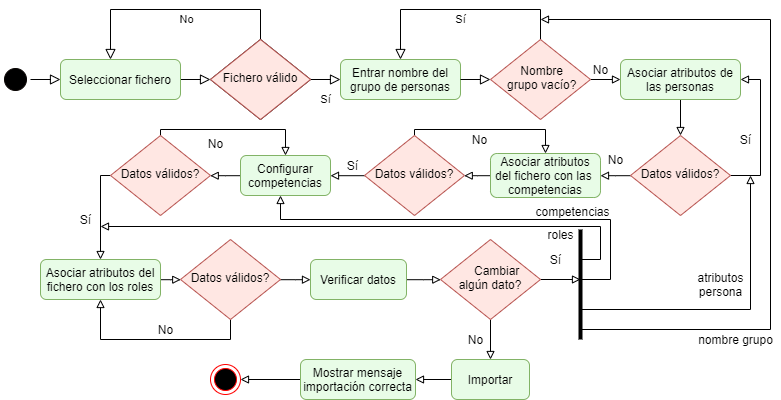

The diagram above was exported from draw.io. Its source (the exported page's mxGraphModel, read from the mxfile embedded in the PNG):
<mxGraphModel dx="410" dy="237" grid="1" gridSize="10" guides="1" tooltips="1" connect="1" arrows="1" fold="1" page="1" pageScale="1" pageWidth="827" pageHeight="1169" math="0" shadow="0">
  <root>
    <mxCell id="BYCLcZ1RzX0AAWowisPE-0" />
    <mxCell id="BYCLcZ1RzX0AAWowisPE-1" parent="BYCLcZ1RzX0AAWowisPE-0" />
    <mxCell id="BYCLcZ1RzX0AAWowisPE-2" value="" style="ellipse;html=1;shape=endState;fillColor=#000000;strokeColor=#ff0000;" parent="BYCLcZ1RzX0AAWowisPE-1" vertex="1">
      <mxGeometry x="900" y="415" width="30" height="30" as="geometry" />
    </mxCell>
    <mxCell id="BYCLcZ1RzX0AAWowisPE-3" value="" style="ellipse;html=1;shape=startState;fillColor=#000000;strokeColor=#0A0504;" parent="BYCLcZ1RzX0AAWowisPE-1" vertex="1">
      <mxGeometry x="690" y="115" width="30" height="30" as="geometry" />
    </mxCell>
    <mxCell id="BYCLcZ1RzX0AAWowisPE-9" value="" style="rounded=0;html=1;jettySize=auto;orthogonalLoop=1;fontSize=11;endArrow=block;endFill=0;endSize=8;strokeWidth=1;shadow=0;labelBackgroundColor=none;edgeStyle=orthogonalEdgeStyle;strokeColor=#000000;" parent="BYCLcZ1RzX0AAWowisPE-1" source="BYCLcZ1RzX0AAWowisPE-10" target="BYCLcZ1RzX0AAWowisPE-13" edge="1">
      <mxGeometry relative="1" as="geometry" />
    </mxCell>
    <mxCell id="BYCLcZ1RzX0AAWowisPE-10" value="Seleccionar fichero" style="rounded=1;whiteSpace=wrap;html=1;fontSize=12;glass=0;strokeWidth=1;shadow=0;fillColor=#E8FCE7;strokeColor=#82b366;" parent="BYCLcZ1RzX0AAWowisPE-1" vertex="1">
      <mxGeometry x="750" y="110" width="120" height="40" as="geometry" />
    </mxCell>
    <mxCell id="BYCLcZ1RzX0AAWowisPE-11" value="Sí" style="rounded=0;html=1;jettySize=auto;orthogonalLoop=1;fontSize=11;endArrow=block;endFill=0;endSize=8;strokeWidth=1;shadow=0;labelBackgroundColor=none;edgeStyle=orthogonalEdgeStyle;" parent="BYCLcZ1RzX0AAWowisPE-1" source="BYCLcZ1RzX0AAWowisPE-13" target="BYCLcZ1RzX0AAWowisPE-23" edge="1">
      <mxGeometry y="20" relative="1" as="geometry">
        <mxPoint as="offset" />
      </mxGeometry>
    </mxCell>
    <mxCell id="BYCLcZ1RzX0AAWowisPE-12" value="No" style="edgeStyle=orthogonalEdgeStyle;rounded=0;html=1;jettySize=auto;orthogonalLoop=1;fontSize=11;endArrow=block;endFill=0;endSize=8;strokeWidth=1;shadow=0;labelBackgroundColor=none;" parent="BYCLcZ1RzX0AAWowisPE-1" source="BYCLcZ1RzX0AAWowisPE-13" target="BYCLcZ1RzX0AAWowisPE-10" edge="1">
      <mxGeometry x="-0.0909" y="10" relative="1" as="geometry">
        <mxPoint as="offset" />
        <mxPoint x="1050" y="130" as="targetPoint" />
        <Array as="points">
          <mxPoint x="950" y="60" />
          <mxPoint x="800" y="60" />
        </Array>
      </mxGeometry>
    </mxCell>
    <mxCell id="BYCLcZ1RzX0AAWowisPE-13" value="fichero válido" style="rhombus;whiteSpace=wrap;html=1;shadow=0;fontFamily=Helvetica;fontSize=12;align=center;strokeWidth=1;spacing=6;spacingTop=-4;" parent="BYCLcZ1RzX0AAWowisPE-1" vertex="1">
      <mxGeometry x="900" y="90" width="100" height="80" as="geometry" />
    </mxCell>
    <mxCell id="BYCLcZ1RzX0AAWowisPE-16" value="Sí" style="edgeStyle=orthogonalEdgeStyle;rounded=0;html=1;jettySize=auto;orthogonalLoop=1;fontSize=11;endArrow=block;endFill=0;endSize=8;strokeWidth=1;shadow=0;labelBackgroundColor=none;" parent="BYCLcZ1RzX0AAWowisPE-1" source="BYCLcZ1RzX0AAWowisPE-17" target="BYCLcZ1RzX0AAWowisPE-23" edge="1">
      <mxGeometry y="10" relative="1" as="geometry">
        <mxPoint as="offset" />
        <Array as="points">
          <mxPoint x="1230" y="60" />
          <mxPoint x="1090" y="60" />
        </Array>
      </mxGeometry>
    </mxCell>
    <mxCell id="BYCLcZ1RzX0AAWowisPE-26" style="edgeStyle=none;rounded=0;orthogonalLoop=1;jettySize=auto;html=1;strokeColor=#000000;endArrow=block;endFill=0;strokeWidth=1;jumpSize=6;" parent="BYCLcZ1RzX0AAWowisPE-1" source="BYCLcZ1RzX0AAWowisPE-17" target="BYCLcZ1RzX0AAWowisPE-19" edge="1">
      <mxGeometry relative="1" as="geometry" />
    </mxCell>
    <mxCell id="BYCLcZ1RzX0AAWowisPE-17" value="&amp;nbsp; &amp;nbsp; Nombre&amp;nbsp; &amp;nbsp; &amp;nbsp;grupo vacío?" style="rhombus;whiteSpace=wrap;html=1;shadow=0;fontFamily=Helvetica;fontSize=12;align=center;strokeWidth=1;spacing=6;spacingTop=-4;fillColor=#FFE7E3;strokeColor=#b85450;" parent="BYCLcZ1RzX0AAWowisPE-1" vertex="1">
      <mxGeometry x="1180" y="90" width="100" height="80" as="geometry" />
    </mxCell>
    <mxCell id="BYCLcZ1RzX0AAWowisPE-30" style="edgeStyle=none;rounded=0;jumpSize=6;orthogonalLoop=1;jettySize=auto;html=1;endArrow=block;endFill=0;strokeColor=#000000;strokeWidth=1;" parent="BYCLcZ1RzX0AAWowisPE-1" source="BYCLcZ1RzX0AAWowisPE-19" target="BYCLcZ1RzX0AAWowisPE-29" edge="1">
      <mxGeometry relative="1" as="geometry" />
    </mxCell>
    <mxCell id="BYCLcZ1RzX0AAWowisPE-19" value="Asociar atributos de las personas" style="rounded=1;whiteSpace=wrap;html=1;fontSize=12;glass=0;strokeWidth=1;shadow=0;fillColor=#E8FCE7;strokeColor=#82b366;" parent="BYCLcZ1RzX0AAWowisPE-1" vertex="1">
      <mxGeometry x="1310" y="110" width="120" height="40" as="geometry" />
    </mxCell>
    <mxCell id="BYCLcZ1RzX0AAWowisPE-21" value="" style="rounded=0;html=1;jettySize=auto;orthogonalLoop=1;fontSize=11;endArrow=block;endFill=0;endSize=8;strokeWidth=1;shadow=0;labelBackgroundColor=none;edgeStyle=orthogonalEdgeStyle;strokeColor=#000000;" parent="BYCLcZ1RzX0AAWowisPE-1" source="BYCLcZ1RzX0AAWowisPE-3" target="BYCLcZ1RzX0AAWowisPE-10" edge="1">
      <mxGeometry relative="1" as="geometry">
        <mxPoint x="1070" y="325" as="sourcePoint" />
        <mxPoint x="1070" y="375" as="targetPoint" />
      </mxGeometry>
    </mxCell>
    <mxCell id="BYCLcZ1RzX0AAWowisPE-23" value="Entrar nombre del grupo de personas" style="rounded=1;whiteSpace=wrap;html=1;fontSize=12;glass=0;strokeWidth=1;shadow=0;fillColor=#E8FCE7;strokeColor=#82b366;" parent="BYCLcZ1RzX0AAWowisPE-1" vertex="1">
      <mxGeometry x="1030" y="110" width="120" height="40" as="geometry" />
    </mxCell>
    <mxCell id="BYCLcZ1RzX0AAWowisPE-24" value="" style="rounded=0;html=1;jettySize=auto;orthogonalLoop=1;fontSize=11;endArrow=block;endFill=0;endSize=8;strokeWidth=1;shadow=0;labelBackgroundColor=none;" parent="BYCLcZ1RzX0AAWowisPE-1" source="BYCLcZ1RzX0AAWowisPE-23" target="BYCLcZ1RzX0AAWowisPE-17" edge="1">
      <mxGeometry y="10" relative="1" as="geometry">
        <mxPoint as="offset" />
        <mxPoint x="1170" y="280" as="sourcePoint" />
        <mxPoint x="1270" y="160" as="targetPoint" />
      </mxGeometry>
    </mxCell>
    <mxCell id="BYCLcZ1RzX0AAWowisPE-27" value="No" style="text;html=1;align=center;verticalAlign=middle;resizable=0;points=[];autosize=1;" parent="BYCLcZ1RzX0AAWowisPE-1" vertex="1">
      <mxGeometry x="1275" y="110" width="30" height="20" as="geometry" />
    </mxCell>
    <mxCell id="BYCLcZ1RzX0AAWowisPE-31" style="rounded=0;jumpSize=6;orthogonalLoop=1;jettySize=auto;html=1;endArrow=block;endFill=0;strokeColor=#000000;strokeWidth=1;edgeStyle=elbowEdgeStyle;elbow=vertical;" parent="BYCLcZ1RzX0AAWowisPE-1" source="BYCLcZ1RzX0AAWowisPE-29" target="BYCLcZ1RzX0AAWowisPE-19" edge="1">
      <mxGeometry relative="1" as="geometry">
        <Array as="points">
          <mxPoint x="1450" y="180" />
        </Array>
      </mxGeometry>
    </mxCell>
    <mxCell id="BYCLcZ1RzX0AAWowisPE-34" style="edgeStyle=elbowEdgeStyle;rounded=0;jumpSize=6;orthogonalLoop=1;jettySize=auto;elbow=vertical;html=1;endArrow=block;endFill=0;strokeColor=#000000;strokeWidth=1;" parent="BYCLcZ1RzX0AAWowisPE-1" source="BYCLcZ1RzX0AAWowisPE-29" target="BYCLcZ1RzX0AAWowisPE-39" edge="1">
      <mxGeometry relative="1" as="geometry">
        <mxPoint x="1279.5833333333333" y="230.33333333333337" as="targetPoint" />
      </mxGeometry>
    </mxCell>
    <mxCell id="BYCLcZ1RzX0AAWowisPE-29" value="Datos válidos?" style="rhombus;whiteSpace=wrap;html=1;shadow=0;fontFamily=Helvetica;fontSize=12;align=center;strokeWidth=1;spacing=6;spacingTop=-4;fillColor=#FFE7E3;strokeColor=#b85450;" parent="BYCLcZ1RzX0AAWowisPE-1" vertex="1">
      <mxGeometry x="1320" y="186" width="100" height="80" as="geometry" />
    </mxCell>
    <mxCell id="BYCLcZ1RzX0AAWowisPE-32" value="Sí" style="text;html=1;align=center;verticalAlign=middle;resizable=0;points=[];autosize=1;" parent="BYCLcZ1RzX0AAWowisPE-1" vertex="1">
      <mxGeometry x="1420" y="180" width="30" height="20" as="geometry" />
    </mxCell>
    <mxCell id="BYCLcZ1RzX0AAWowisPE-35" value="No" style="text;html=1;align=center;verticalAlign=middle;resizable=0;points=[];autosize=1;" parent="BYCLcZ1RzX0AAWowisPE-1" vertex="1">
      <mxGeometry x="1290" y="200" width="30" height="20" as="geometry" />
    </mxCell>
    <mxCell id="BYCLcZ1RzX0AAWowisPE-44" style="edgeStyle=elbowEdgeStyle;rounded=0;jumpSize=6;orthogonalLoop=1;jettySize=auto;elbow=vertical;html=1;endArrow=block;endFill=0;strokeColor=#000000;strokeWidth=1;" parent="BYCLcZ1RzX0AAWowisPE-1" source="BYCLcZ1RzX0AAWowisPE-39" edge="1" target="BYCLcZ1RzX0AAWowisPE-61">
      <mxGeometry relative="1" as="geometry">
        <mxPoint x="1149" y="226" as="targetPoint" />
      </mxGeometry>
    </mxCell>
    <mxCell id="BYCLcZ1RzX0AAWowisPE-39" value="Asociar atributos del fichero con las&amp;nbsp; competencias" style="rounded=1;whiteSpace=wrap;html=1;fontSize=12;glass=0;strokeWidth=1;shadow=0;fillColor=#E8FCE7;strokeColor=#82b366;" parent="BYCLcZ1RzX0AAWowisPE-1" vertex="1">
      <mxGeometry x="1180" y="204" width="110" height="44" as="geometry" />
    </mxCell>
    <mxCell id="BYCLcZ1RzX0AAWowisPE-45" style="edgeStyle=orthogonalEdgeStyle;rounded=0;jumpSize=6;orthogonalLoop=1;jettySize=auto;elbow=vertical;html=1;endArrow=block;endFill=0;strokeColor=#000000;strokeWidth=1;" parent="BYCLcZ1RzX0AAWowisPE-1" target="BYCLcZ1RzX0AAWowisPE-39" edge="1" source="BYCLcZ1RzX0AAWowisPE-61">
      <mxGeometry relative="1" as="geometry">
        <mxPoint x="1104" y="190" as="sourcePoint" />
        <Array as="points">
          <mxPoint x="1104" y="180" />
          <mxPoint x="1235" y="180" />
        </Array>
      </mxGeometry>
    </mxCell>
    <mxCell id="BYCLcZ1RzX0AAWowisPE-48" style="edgeStyle=elbowEdgeStyle;rounded=0;jumpSize=6;orthogonalLoop=1;jettySize=auto;elbow=vertical;html=1;endArrow=block;endFill=0;strokeColor=#000000;strokeWidth=1;" parent="BYCLcZ1RzX0AAWowisPE-1" target="BYCLcZ1RzX0AAWowisPE-47" edge="1">
      <mxGeometry relative="1" as="geometry">
        <mxPoint x="1059" y="226" as="sourcePoint" />
      </mxGeometry>
    </mxCell>
    <mxCell id="BYCLcZ1RzX0AAWowisPE-46" value="No" style="text;html=1;align=center;verticalAlign=middle;resizable=0;points=[];autosize=1;" parent="BYCLcZ1RzX0AAWowisPE-1" vertex="1">
      <mxGeometry x="1154" y="180" width="30" height="20" as="geometry" />
    </mxCell>
    <mxCell id="BYCLcZ1RzX0AAWowisPE-51" style="edgeStyle=elbowEdgeStyle;rounded=0;jumpSize=6;orthogonalLoop=1;jettySize=auto;elbow=vertical;html=1;endArrow=block;endFill=0;strokeColor=#000000;strokeWidth=1;" parent="BYCLcZ1RzX0AAWowisPE-1" source="BYCLcZ1RzX0AAWowisPE-47" target="BYCLcZ1RzX0AAWowisPE-50" edge="1">
      <mxGeometry relative="1" as="geometry" />
    </mxCell>
    <mxCell id="BYCLcZ1RzX0AAWowisPE-47" value="Configurar competencias" style="rounded=1;whiteSpace=wrap;html=1;fontSize=12;glass=0;strokeWidth=1;shadow=0;fillColor=#E8FCE7;strokeColor=#82b366;" parent="BYCLcZ1RzX0AAWowisPE-1" vertex="1">
      <mxGeometry x="930" y="206" width="90" height="40" as="geometry" />
    </mxCell>
    <mxCell id="BYCLcZ1RzX0AAWowisPE-49" value="Sí" style="text;html=1;align=center;verticalAlign=middle;resizable=0;points=[];autosize=1;" parent="BYCLcZ1RzX0AAWowisPE-1" vertex="1">
      <mxGeometry x="1027" y="206" width="30" height="20" as="geometry" />
    </mxCell>
    <mxCell id="BYCLcZ1RzX0AAWowisPE-52" style="edgeStyle=elbowEdgeStyle;rounded=0;jumpSize=6;orthogonalLoop=1;jettySize=auto;elbow=vertical;html=1;endArrow=block;endFill=0;strokeColor=#000000;strokeWidth=1;" parent="BYCLcZ1RzX0AAWowisPE-1" source="BYCLcZ1RzX0AAWowisPE-50" target="BYCLcZ1RzX0AAWowisPE-47" edge="1">
      <mxGeometry relative="1" as="geometry">
        <Array as="points">
          <mxPoint x="910" y="180" />
        </Array>
      </mxGeometry>
    </mxCell>
    <mxCell id="BYCLcZ1RzX0AAWowisPE-55" style="edgeStyle=elbowEdgeStyle;rounded=0;jumpSize=6;orthogonalLoop=1;jettySize=auto;elbow=vertical;html=1;endArrow=block;endFill=0;strokeColor=#000000;strokeWidth=1;exitX=0;exitY=0.5;exitDx=0;exitDy=0;" parent="BYCLcZ1RzX0AAWowisPE-1" source="BYCLcZ1RzX0AAWowisPE-50" target="BYCLcZ1RzX0AAWowisPE-54" edge="1">
      <mxGeometry relative="1" as="geometry">
        <Array as="points">
          <mxPoint x="790" y="226" />
          <mxPoint x="790" y="250" />
          <mxPoint x="760" y="226" />
          <mxPoint x="790" y="230" />
        </Array>
      </mxGeometry>
    </mxCell>
    <mxCell id="BYCLcZ1RzX0AAWowisPE-50" value="Datos válidos?" style="rhombus;whiteSpace=wrap;html=1;shadow=0;fontFamily=Helvetica;fontSize=12;align=center;strokeWidth=1;spacing=6;spacingTop=-4;fillColor=#FFE7E3;strokeColor=#b85450;" parent="BYCLcZ1RzX0AAWowisPE-1" vertex="1">
      <mxGeometry x="800" y="186" width="100" height="80" as="geometry" />
    </mxCell>
    <mxCell id="BYCLcZ1RzX0AAWowisPE-53" value="No" style="text;html=1;align=center;verticalAlign=middle;resizable=0;points=[];autosize=1;" parent="BYCLcZ1RzX0AAWowisPE-1" vertex="1">
      <mxGeometry x="890" y="184" width="30" height="20" as="geometry" />
    </mxCell>
    <mxCell id="BYCLcZ1RzX0AAWowisPE-58" style="edgeStyle=elbowEdgeStyle;rounded=0;jumpSize=6;orthogonalLoop=1;jettySize=auto;elbow=vertical;html=1;endArrow=block;endFill=0;strokeColor=#000000;strokeWidth=1;" parent="BYCLcZ1RzX0AAWowisPE-1" source="BYCLcZ1RzX0AAWowisPE-54" target="BYCLcZ1RzX0AAWowisPE-57" edge="1">
      <mxGeometry relative="1" as="geometry" />
    </mxCell>
    <mxCell id="BYCLcZ1RzX0AAWowisPE-54" value="Asociar atributos del fichero con los roles" style="rounded=1;whiteSpace=wrap;html=1;fontSize=12;glass=0;strokeWidth=1;shadow=0;fillColor=#E8FCE7;strokeColor=#82b366;" parent="BYCLcZ1RzX0AAWowisPE-1" vertex="1">
      <mxGeometry x="730" y="310" width="120" height="40" as="geometry" />
    </mxCell>
    <mxCell id="BYCLcZ1RzX0AAWowisPE-56" value="Sí" style="text;html=1;align=center;verticalAlign=middle;resizable=0;points=[];autosize=1;" parent="BYCLcZ1RzX0AAWowisPE-1" vertex="1">
      <mxGeometry x="760" y="260" width="30" height="20" as="geometry" />
    </mxCell>
    <mxCell id="BYCLcZ1RzX0AAWowisPE-59" style="edgeStyle=elbowEdgeStyle;rounded=0;jumpSize=6;orthogonalLoop=1;jettySize=auto;elbow=vertical;html=1;endArrow=block;endFill=0;strokeColor=#000000;strokeWidth=1;" parent="BYCLcZ1RzX0AAWowisPE-1" source="BYCLcZ1RzX0AAWowisPE-57" target="BYCLcZ1RzX0AAWowisPE-54" edge="1">
      <mxGeometry relative="1" as="geometry">
        <Array as="points">
          <mxPoint x="860" y="390" />
        </Array>
      </mxGeometry>
    </mxCell>
    <mxCell id="BYCLcZ1RzX0AAWowisPE-65" style="edgeStyle=elbowEdgeStyle;rounded=0;jumpSize=6;orthogonalLoop=1;jettySize=auto;elbow=vertical;html=1;endArrow=block;endFill=0;strokeColor=#000000;strokeWidth=1;" parent="BYCLcZ1RzX0AAWowisPE-1" source="BYCLcZ1RzX0AAWowisPE-57" target="BYCLcZ1RzX0AAWowisPE-64" edge="1">
      <mxGeometry relative="1" as="geometry" />
    </mxCell>
    <mxCell id="BYCLcZ1RzX0AAWowisPE-57" value="Datos válidos?" style="rhombus;whiteSpace=wrap;html=1;shadow=0;fontFamily=Helvetica;fontSize=12;align=center;strokeWidth=1;spacing=6;spacingTop=-4;fillColor=#FFE7E3;strokeColor=#b85450;" parent="BYCLcZ1RzX0AAWowisPE-1" vertex="1">
      <mxGeometry x="870" y="290" width="100" height="80" as="geometry" />
    </mxCell>
    <mxCell id="BYCLcZ1RzX0AAWowisPE-60" value="No" style="text;html=1;align=center;verticalAlign=middle;resizable=0;points=[];autosize=1;" parent="BYCLcZ1RzX0AAWowisPE-1" vertex="1">
      <mxGeometry x="840" y="370" width="30" height="20" as="geometry" />
    </mxCell>
    <mxCell id="BYCLcZ1RzX0AAWowisPE-61" value="Datos válidos?" style="rhombus;whiteSpace=wrap;html=1;shadow=0;fontFamily=Helvetica;fontSize=12;align=center;strokeWidth=1;spacing=6;spacingTop=-4;fillColor=#FFE7E3;strokeColor=#b85450;" parent="BYCLcZ1RzX0AAWowisPE-1" vertex="1">
      <mxGeometry x="1054" y="186" width="100" height="80" as="geometry" />
    </mxCell>
    <mxCell id="BYCLcZ1RzX0AAWowisPE-62" value="Fichero válido" style="rhombus;whiteSpace=wrap;html=1;shadow=0;fontFamily=Helvetica;fontSize=12;align=center;strokeWidth=1;spacing=6;spacingTop=-4;fillColor=#FFE7E3;strokeColor=#b85450;" parent="BYCLcZ1RzX0AAWowisPE-1" vertex="1">
      <mxGeometry x="900" y="90" width="100" height="80" as="geometry" />
    </mxCell>
    <mxCell id="BYCLcZ1RzX0AAWowisPE-67" style="edgeStyle=elbowEdgeStyle;rounded=0;jumpSize=6;orthogonalLoop=1;jettySize=auto;elbow=vertical;html=1;endArrow=block;endFill=0;strokeColor=#000000;strokeWidth=1;" parent="BYCLcZ1RzX0AAWowisPE-1" source="BYCLcZ1RzX0AAWowisPE-64" target="BYCLcZ1RzX0AAWowisPE-66" edge="1">
      <mxGeometry relative="1" as="geometry" />
    </mxCell>
    <mxCell id="BYCLcZ1RzX0AAWowisPE-64" value="Verificar datos" style="rounded=1;whiteSpace=wrap;html=1;fontSize=12;glass=0;strokeWidth=1;shadow=0;fillColor=#E8FCE7;strokeColor=#82b366;" parent="BYCLcZ1RzX0AAWowisPE-1" vertex="1">
      <mxGeometry x="1000" y="310" width="96" height="40" as="geometry" />
    </mxCell>
    <mxCell id="BYCLcZ1RzX0AAWowisPE-78" style="edgeStyle=orthogonalEdgeStyle;rounded=0;jumpSize=6;orthogonalLoop=1;jettySize=auto;html=1;endArrow=block;endFill=0;strokeColor=#000000;strokeWidth=1;" parent="BYCLcZ1RzX0AAWowisPE-1" source="BYCLcZ1RzX0AAWowisPE-66" edge="1">
      <mxGeometry relative="1" as="geometry">
        <mxPoint x="1270" y="330" as="targetPoint" />
      </mxGeometry>
    </mxCell>
    <mxCell id="BYCLcZ1RzX0AAWowisPE-80" style="rounded=0;jumpSize=6;orthogonalLoop=1;jettySize=auto;html=1;endArrow=block;endFill=0;strokeColor=#000000;strokeWidth=1;edgeStyle=orthogonalEdgeStyle;" parent="BYCLcZ1RzX0AAWowisPE-1" source="BYCLcZ1RzX0AAWowisPE-66" target="BYCLcZ1RzX0AAWowisPE-79" edge="1">
      <mxGeometry relative="1" as="geometry" />
    </mxCell>
    <mxCell id="BYCLcZ1RzX0AAWowisPE-66" value="&amp;nbsp; &amp;nbsp; Cambiar algún dato?" style="rhombus;whiteSpace=wrap;html=1;shadow=0;fontFamily=Helvetica;fontSize=12;align=center;strokeWidth=1;spacing=6;spacingTop=-4;fillColor=#FFE7E3;strokeColor=#b85450;" parent="BYCLcZ1RzX0AAWowisPE-1" vertex="1">
      <mxGeometry x="1130" y="290" width="100" height="80" as="geometry" />
    </mxCell>
    <mxCell id="BYCLcZ1RzX0AAWowisPE-71" value="nombre grupo" style="text;html=1;align=center;verticalAlign=middle;resizable=0;points=[];autosize=1;" parent="BYCLcZ1RzX0AAWowisPE-1" vertex="1">
      <mxGeometry x="1380" y="380" width="90" height="20" as="geometry" />
    </mxCell>
    <mxCell id="BYCLcZ1RzX0AAWowisPE-72" value="competencias" style="text;html=1;align=center;verticalAlign=middle;resizable=0;points=[];autosize=1;" parent="BYCLcZ1RzX0AAWowisPE-1" vertex="1">
      <mxGeometry x="1217" y="252" width="90" height="20" as="geometry" />
    </mxCell>
    <mxCell id="BYCLcZ1RzX0AAWowisPE-75" value="roles" style="text;html=1;align=center;verticalAlign=middle;resizable=0;points=[];autosize=1;" parent="BYCLcZ1RzX0AAWowisPE-1" vertex="1">
      <mxGeometry x="1230" y="275" width="40" height="20" as="geometry" />
    </mxCell>
    <mxCell id="BYCLcZ1RzX0AAWowisPE-83" style="edgeStyle=orthogonalEdgeStyle;rounded=0;jumpSize=6;orthogonalLoop=1;jettySize=auto;html=1;endArrow=block;endFill=0;strokeColor=#000000;strokeWidth=1;" parent="BYCLcZ1RzX0AAWowisPE-1" source="BYCLcZ1RzX0AAWowisPE-79" target="BYCLcZ1RzX0AAWowisPE-82" edge="1">
      <mxGeometry relative="1" as="geometry" />
    </mxCell>
    <mxCell id="BYCLcZ1RzX0AAWowisPE-79" value="Importar" style="rounded=1;whiteSpace=wrap;html=1;fontSize=12;glass=0;strokeWidth=1;shadow=0;fillColor=#E8FCE7;strokeColor=#82b366;" parent="BYCLcZ1RzX0AAWowisPE-1" vertex="1">
      <mxGeometry x="1141" y="410" width="78" height="40" as="geometry" />
    </mxCell>
    <mxCell id="BYCLcZ1RzX0AAWowisPE-81" value="No" style="text;html=1;align=center;verticalAlign=middle;resizable=0;points=[];autosize=1;" parent="BYCLcZ1RzX0AAWowisPE-1" vertex="1">
      <mxGeometry x="1150" y="380" width="30" height="20" as="geometry" />
    </mxCell>
    <mxCell id="BYCLcZ1RzX0AAWowisPE-84" style="edgeStyle=orthogonalEdgeStyle;rounded=0;jumpSize=6;orthogonalLoop=1;jettySize=auto;html=1;endArrow=block;endFill=0;strokeColor=#000000;strokeWidth=1;" parent="BYCLcZ1RzX0AAWowisPE-1" source="BYCLcZ1RzX0AAWowisPE-82" target="BYCLcZ1RzX0AAWowisPE-2" edge="1">
      <mxGeometry relative="1" as="geometry" />
    </mxCell>
    <mxCell id="BYCLcZ1RzX0AAWowisPE-82" value="Mostrar mensaje importación correcta" style="rounded=1;whiteSpace=wrap;html=1;fontSize=12;glass=0;strokeWidth=1;shadow=0;fillColor=#E8FCE7;strokeColor=#82b366;" parent="BYCLcZ1RzX0AAWowisPE-1" vertex="1">
      <mxGeometry x="990" y="410" width="115" height="40" as="geometry" />
    </mxCell>
    <mxCell id="BYCLcZ1RzX0AAWowisPE-86" value="atributos&lt;br&gt;persona" style="text;html=1;align=center;verticalAlign=middle;resizable=0;points=[];autosize=1;" parent="BYCLcZ1RzX0AAWowisPE-1" vertex="1">
      <mxGeometry x="1380" y="320" width="60" height="30" as="geometry" />
    </mxCell>
    <mxCell id="UgV8ZvYR2sq7WYQCJ_sq-2" value="" style="endArrow=none;html=1;targetPerimeterSpacing=0;strokeWidth=4;" edge="1" parent="BYCLcZ1RzX0AAWowisPE-1">
      <mxGeometry width="50" height="50" relative="1" as="geometry">
        <mxPoint x="1270" y="390" as="sourcePoint" />
        <mxPoint x="1270" y="280" as="targetPoint" />
      </mxGeometry>
    </mxCell>
    <mxCell id="UgV8ZvYR2sq7WYQCJ_sq-3" value="Sí" style="text;html=1;align=center;verticalAlign=middle;resizable=0;points=[];autosize=1;" vertex="1" parent="BYCLcZ1RzX0AAWowisPE-1">
      <mxGeometry x="1230" y="300" width="30" height="20" as="geometry" />
    </mxCell>
    <mxCell id="UgV8ZvYR2sq7WYQCJ_sq-4" style="edgeStyle=orthogonalEdgeStyle;rounded=0;jumpSize=6;orthogonalLoop=1;jettySize=auto;html=1;endArrow=block;endFill=0;strokeColor=#000000;strokeWidth=1;" edge="1" parent="BYCLcZ1RzX0AAWowisPE-1">
      <mxGeometry relative="1" as="geometry">
        <mxPoint x="1440" y="226" as="targetPoint" />
        <mxPoint x="1270" y="360" as="sourcePoint" />
        <Array as="points">
          <mxPoint x="1440" y="360" />
        </Array>
      </mxGeometry>
    </mxCell>
    <mxCell id="UgV8ZvYR2sq7WYQCJ_sq-5" style="edgeStyle=orthogonalEdgeStyle;rounded=0;jumpSize=6;orthogonalLoop=1;jettySize=auto;html=1;endArrow=block;endFill=0;strokeColor=#000000;strokeWidth=1;entryX=1;entryY=0.85;entryDx=0;entryDy=0;entryPerimeter=0;" edge="1" parent="BYCLcZ1RzX0AAWowisPE-1" target="BYCLcZ1RzX0AAWowisPE-56">
      <mxGeometry relative="1" as="geometry">
        <mxPoint x="810" y="277" as="targetPoint" />
        <mxPoint x="1270" y="310" as="sourcePoint" />
        <Array as="points">
          <mxPoint x="1290" y="310" />
          <mxPoint x="1290" y="277" />
        </Array>
      </mxGeometry>
    </mxCell>
    <mxCell id="UgV8ZvYR2sq7WYQCJ_sq-6" style="edgeStyle=orthogonalEdgeStyle;rounded=0;jumpSize=6;orthogonalLoop=1;jettySize=auto;html=1;endArrow=block;endFill=0;strokeColor=#000000;strokeWidth=1;" edge="1" parent="BYCLcZ1RzX0AAWowisPE-1" target="BYCLcZ1RzX0AAWowisPE-47">
      <mxGeometry relative="1" as="geometry">
        <mxPoint x="1440" y="206" as="targetPoint" />
        <mxPoint x="1270" y="330" as="sourcePoint" />
        <Array as="points">
          <mxPoint x="1300" y="330" />
          <mxPoint x="1300" y="270" />
          <mxPoint x="970" y="270" />
        </Array>
      </mxGeometry>
    </mxCell>
    <mxCell id="UgV8ZvYR2sq7WYQCJ_sq-7" style="edgeStyle=orthogonalEdgeStyle;rounded=0;jumpSize=6;orthogonalLoop=1;jettySize=auto;html=1;endArrow=block;endFill=0;strokeColor=#000000;strokeWidth=1;" edge="1" parent="BYCLcZ1RzX0AAWowisPE-1">
      <mxGeometry relative="1" as="geometry">
        <mxPoint x="1230" y="70" as="targetPoint" />
        <mxPoint x="1270" y="380" as="sourcePoint" />
        <Array as="points">
          <mxPoint x="1460" y="380" />
          <mxPoint x="1460" y="70" />
        </Array>
      </mxGeometry>
    </mxCell>
  </root>
</mxGraphModel>